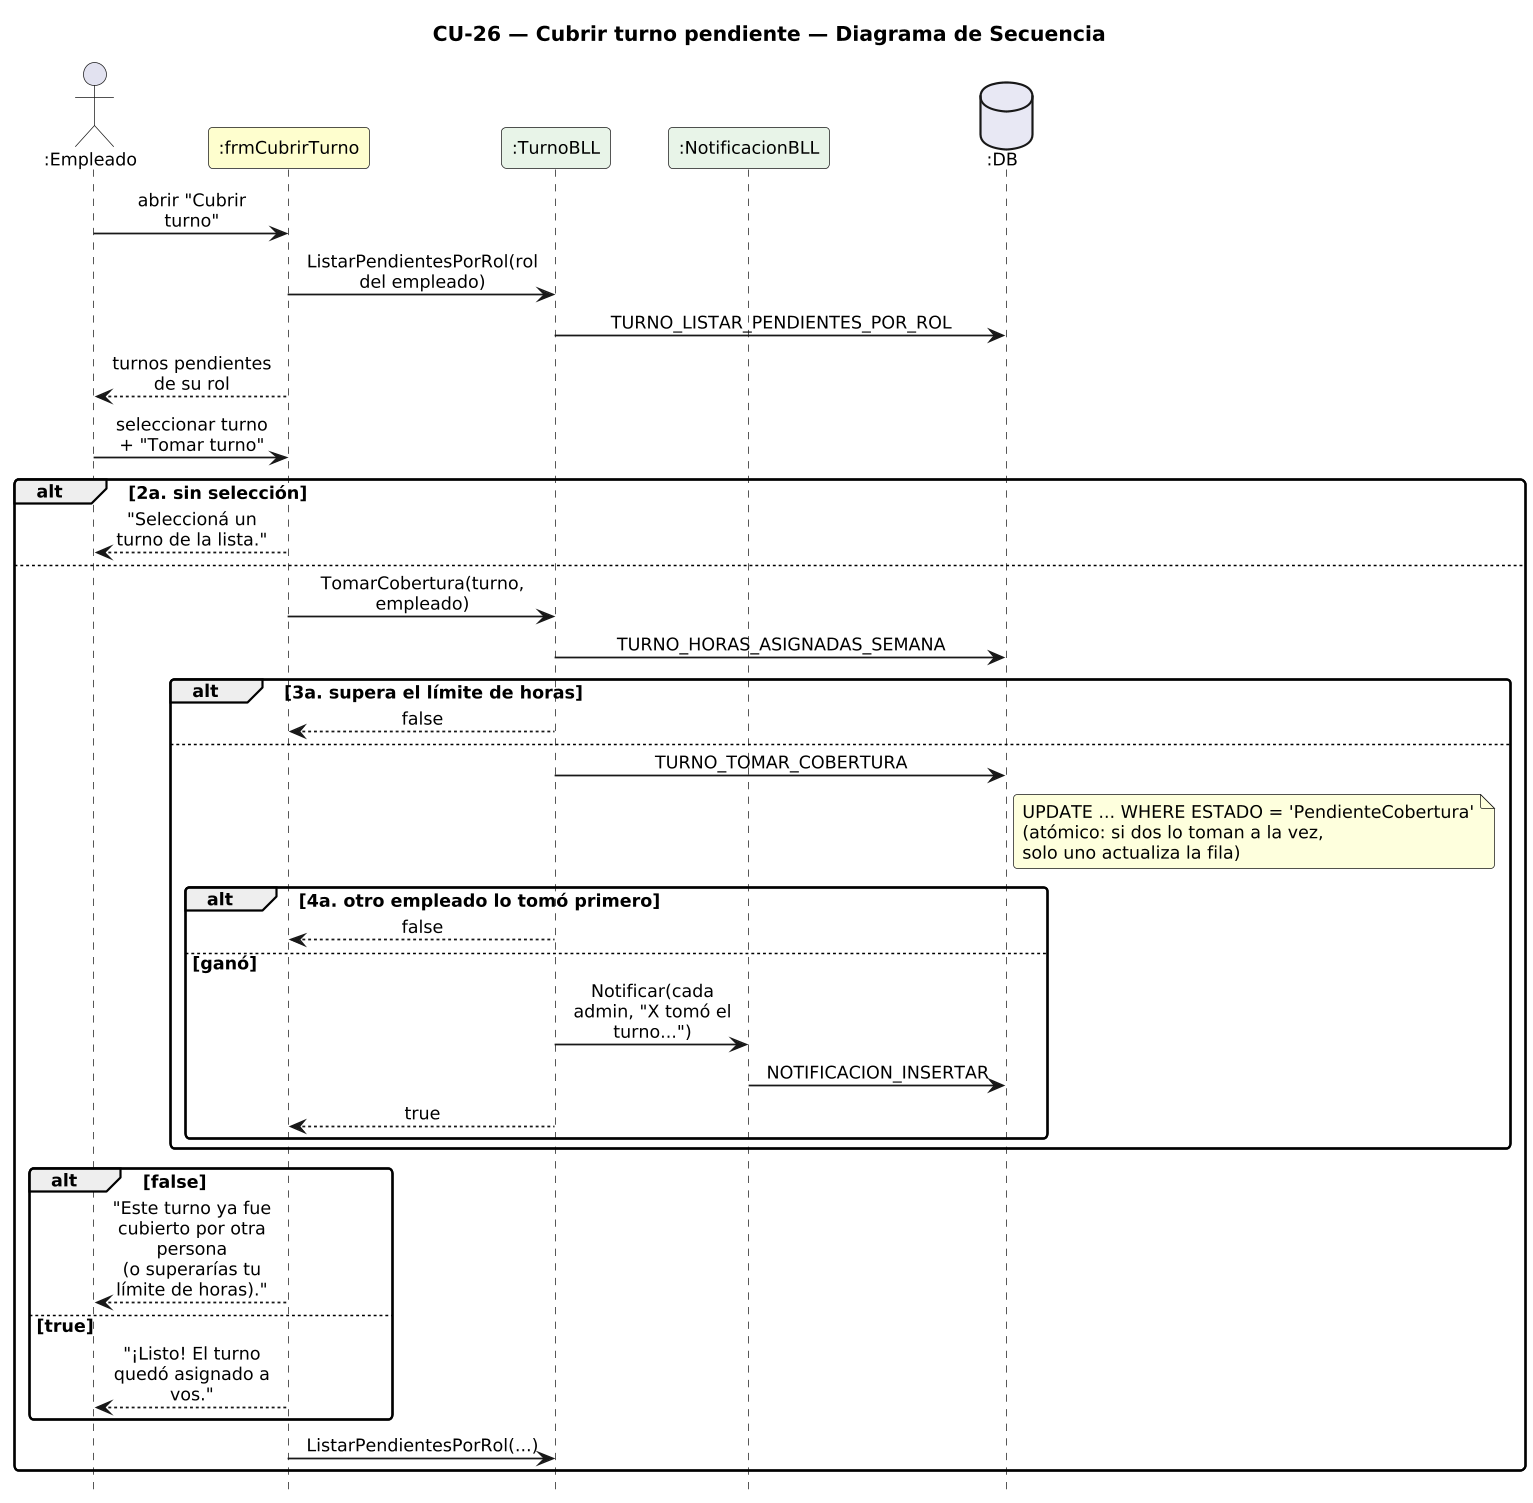

The diagram above was rendered by PlantUML. Its source (embedded in the PNG):
@startuml DiagramaSecuencia_CU26_CubrirTurno

title CU-26 — Cubrir turno pendiente — Diagrama de Secuencia

skinparam shadowing false
skinparam roundcorner 6
skinparam sequenceArrowThickness 1.2
skinparam ParticipantPadding 6
skinparam BoxPadding 4
skinparam maxMessageSize 115
skinparam sequenceMessageAlign center
skinparam defaultFontSize 12
skinparam dpi 140
hide footbox

actor ":Empleado" as E
participant ":frmCubrirTurno" as F #FEFECE
participant ":TurnoBLL" as T #E8F4E8
participant ":NotificacionBLL" as N #E8F4E8
database ":DB" as DB #E8E8F4

E -> F : abrir "Cubrir turno"
F -> T : ListarPendientesPorRol(rol del empleado)
T -> DB : TURNO_LISTAR_PENDIENTES_POR_ROL
F --> E : turnos pendientes de su rol
E -> F : seleccionar turno + "Tomar turno"
alt 2a. sin selección
  F --> E : "Seleccioná un turno de la lista."
else
  F -> T : TomarCobertura(turno, empleado)
  T -> DB : TURNO_HORAS_ASIGNADAS_SEMANA
  alt 3a. supera el límite de horas
    T --> F : false
  else
    T -> DB : TURNO_TOMAR_COBERTURA
    note right of DB
      UPDATE ... WHERE ESTADO = 'PendienteCobertura'
      (atómico: si dos lo toman a la vez,
      solo uno actualiza la fila)
    end note
    alt 4a. otro empleado lo tomó primero
      T --> F : false
    else ganó
      T -> N : Notificar(cada admin, "X tomó el turno...")
      N -> DB : NOTIFICACION_INSERTAR
      T --> F : true
    end
  end
  alt false
    F --> E : "Este turno ya fue cubierto por otra persona\n(o superarías tu límite de horas)."
  else true
    F --> E : "¡Listo! El turno quedó asignado a vos."
  end
  F -> T : ListarPendientesPorRol(...)
end

@enduml